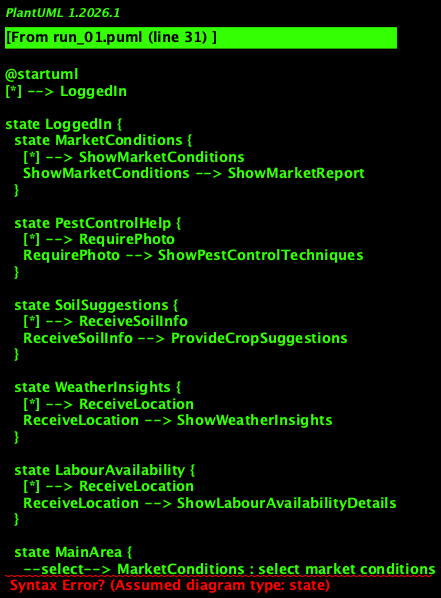

The diagram above was rendered by PlantUML. Its source (embedded in the PNG):
@startuml
[*] --> LoggedIn

state LoggedIn {
  state MarketConditions {
    [*] --> ShowMarketConditions
    ShowMarketConditions --> ShowMarketReport
  }

  state PestControlHelp {
    [*] --> RequirePhoto
    RequirePhoto --> ShowPestControlTechniques
  }

  state SoilSuggestions {
    [*] --> ReceiveSoilInfo
    ReceiveSoilInfo --> ProvideCropSuggestions
  }

  state WeatherInsights {
    [*] --> ReceiveLocation
    ReceiveLocation --> ShowWeatherInsights
  }

  state LabourAvailability {
    [*] --> ReceiveLocation
    ReceiveLocation --> ShowLabourAvailabilityDetails
  }

  state MainArea {
    --select--> MarketConditions : select market conditions
    --select--> PestControlHelp : select pest control help
    --select--> SoilSuggestions : select soil suggestions
    --select--> WeatherInsights : select weather insights
    --select--> LabourAvailability : select labour availability
    MainArea --> [*] : continue using service
  }

  MainArea --> Logout : log out
}
@enduml